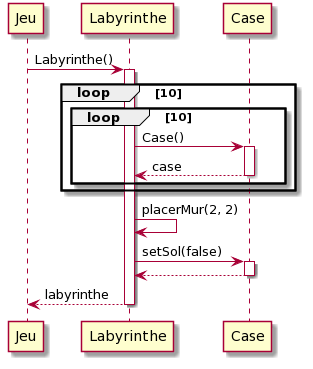

The diagram above was rendered by PlantUML. Its source (embedded in the PNG):
@startuml
Jeu -> Labyrinthe : Labyrinthe()
activate Labyrinthe
loop 10
loop 10
Labyrinthe -> Case : Case()
activate Case
Case --> Labyrinthe : case
deactivate Case
end 
end
Labyrinthe -> Labyrinthe : placerMur(2, 2)
Labyrinthe -> Case : setSol(false)
activate Case
Case --> Labyrinthe 
deactivate Case
Labyrinthe --> Jeu : labyrinthe
deactivate Labyrinthe
@enduml